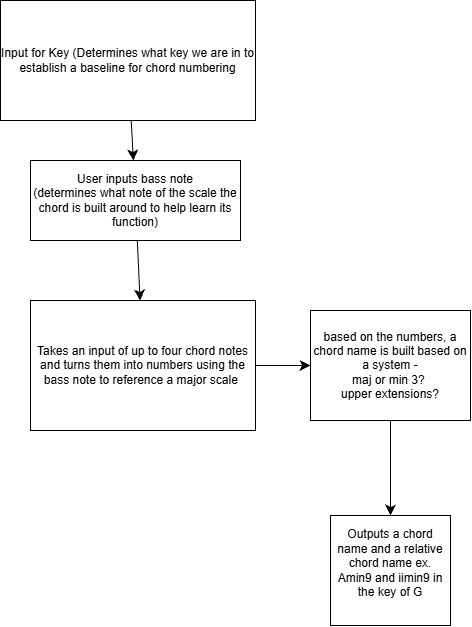

The diagram above was exported from draw.io. Its source (the exported page's mxGraphModel, read from the mxfile embedded in the PNG):
<mxGraphModel dx="728" dy="911" grid="1" gridSize="10" guides="1" tooltips="1" connect="1" arrows="1" fold="1" page="1" pageScale="1" pageWidth="850" pageHeight="1100" math="0" shadow="0">
  <root>
    <mxCell id="0" />
    <mxCell id="1" parent="0" />
    <mxCell id="T8BUdNL4WeK_FVIdLz1B-3" edge="1" parent="1" source="T8BUdNL4WeK_FVIdLz1B-1" style="edgeStyle=none;curved=1;rounded=0;curveGeometry=1;orthogonalLoop=1;jettySize=auto;html=1;fontSize=12;defaultLabelBackgroundColor=page;startSize=8;endSize=8;" target="T8BUdNL4WeK_FVIdLz1B-2" value="">
      <mxGeometry relative="1" as="geometry" />
    </mxCell>
    <mxCell id="T8BUdNL4WeK_FVIdLz1B-1" parent="1" style="rounded=0;whiteSpace=wrap;html=1;" value="Input for Key (Determines what key we are in to establish a baseline for chord numbering" vertex="1">
      <mxGeometry height="120" width="255" x="200" y="90" as="geometry" />
    </mxCell>
    <mxCell id="T8BUdNL4WeK_FVIdLz1B-5" edge="1" parent="1" source="T8BUdNL4WeK_FVIdLz1B-2" style="edgeStyle=none;curved=1;rounded=0;curveGeometry=1;orthogonalLoop=1;jettySize=auto;html=1;fontSize=12;defaultLabelBackgroundColor=page;startSize=8;endSize=8;" target="T8BUdNL4WeK_FVIdLz1B-4" value="">
      <mxGeometry relative="1" as="geometry" />
    </mxCell>
    <mxCell id="T8BUdNL4WeK_FVIdLz1B-2" parent="1" style="rounded=0;whiteSpace=wrap;html=1;" value="User inputs bass note&lt;div&gt;(determines what note of the scale the chord is built around to help learn its function)&lt;/div&gt;" vertex="1">
      <mxGeometry height="80" width="210" x="230" y="250" as="geometry" />
    </mxCell>
    <mxCell id="T8BUdNL4WeK_FVIdLz1B-8" edge="1" parent="1" source="T8BUdNL4WeK_FVIdLz1B-4" style="edgeStyle=none;curved=1;rounded=0;curveGeometry=1;orthogonalLoop=1;jettySize=auto;html=1;fontSize=12;defaultLabelBackgroundColor=page;startSize=8;endSize=8;" target="T8BUdNL4WeK_FVIdLz1B-7" value="">
      <mxGeometry relative="1" as="geometry" />
    </mxCell>
    <mxCell id="T8BUdNL4WeK_FVIdLz1B-4" parent="1" style="whiteSpace=wrap;html=1;rounded=0;" value="Takes an input of up to four chord notes and turns them into numbers using the bass note to reference a major scale&amp;nbsp;" vertex="1">
      <mxGeometry height="130" width="225" x="230" y="390" as="geometry" />
    </mxCell>
    <mxCell id="T8BUdNL4WeK_FVIdLz1B-10" edge="1" parent="1" source="T8BUdNL4WeK_FVIdLz1B-7" style="edgeStyle=none;curved=1;rounded=0;curveGeometry=1;orthogonalLoop=1;jettySize=auto;html=1;fontSize=12;defaultLabelBackgroundColor=page;startSize=8;endSize=8;" target="T8BUdNL4WeK_FVIdLz1B-9" value="">
      <mxGeometry relative="1" as="geometry" />
    </mxCell>
    <mxCell id="T8BUdNL4WeK_FVIdLz1B-7" parent="1" style="whiteSpace=wrap;html=1;rounded=0;" value="based on the numbers, a chord name is built based on a system -&lt;div&gt;maj or min 3?&amp;nbsp;&lt;/div&gt;&lt;div&gt;upper extensions?&lt;/div&gt;" vertex="1">
      <mxGeometry height="110" width="160" x="510" y="400" as="geometry" />
    </mxCell>
    <mxCell id="T8BUdNL4WeK_FVIdLz1B-9" parent="1" style="whiteSpace=wrap;html=1;rounded=0;" value="Outputs a chord name and a relative chord name ex. Amin9 and iimin9 in the key of G&lt;div&gt;&lt;br&gt;&lt;/div&gt;" vertex="1">
      <mxGeometry height="110" width="120" x="530" y="605" as="geometry" />
    </mxCell>
  </root>
</mxGraphModel>